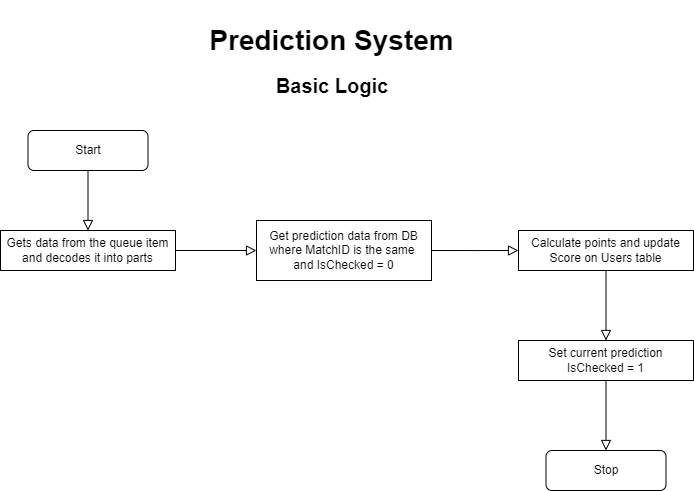

The diagram above was exported from draw.io. Its source (the exported page's mxGraphModel, read from the mxfile embedded in the PNG):
<mxGraphModel dx="1219" dy="713" grid="1" gridSize="10" guides="1" tooltips="1" connect="1" arrows="1" fold="1" page="1" pageScale="1" pageWidth="850" pageHeight="1100" math="0" shadow="0">
  <root>
    <mxCell id="0" />
    <mxCell id="1" parent="0" />
    <mxCell id="UyCXfvhDnYrX9cPMyu-F-1" value="" style="rounded=0;html=1;jettySize=auto;orthogonalLoop=1;fontSize=11;endArrow=block;endFill=0;endSize=8;strokeWidth=1;shadow=0;labelBackgroundColor=none;edgeStyle=orthogonalEdgeStyle;entryX=0.5;entryY=0;entryDx=0;entryDy=0;" edge="1" parent="1" source="UyCXfvhDnYrX9cPMyu-F-2" target="UyCXfvhDnYrX9cPMyu-F-5">
      <mxGeometry relative="1" as="geometry">
        <mxPoint x="407" y="270" as="targetPoint" />
      </mxGeometry>
    </mxCell>
    <mxCell id="UyCXfvhDnYrX9cPMyu-F-2" value="Start" style="rounded=1;whiteSpace=wrap;html=1;fontSize=12;glass=0;strokeWidth=1;shadow=0;" vertex="1" parent="1">
      <mxGeometry x="109.5" y="180" width="120" height="40" as="geometry" />
    </mxCell>
    <mxCell id="UyCXfvhDnYrX9cPMyu-F-3" value="&lt;font style=&quot;font-size: 28px;&quot;&gt;&lt;b&gt;Prediction System&lt;/b&gt;&lt;/font&gt;" style="text;strokeColor=none;align=center;fillColor=none;html=1;verticalAlign=middle;whiteSpace=wrap;rounded=0;" vertex="1" parent="1">
      <mxGeometry x="228.75" y="50" width="369" height="80" as="geometry" />
    </mxCell>
    <mxCell id="UyCXfvhDnYrX9cPMyu-F-4" value="&lt;font style=&quot;font-size: 20px;&quot;&gt;&lt;b style=&quot;font-size: 20px;&quot;&gt;Basic Logic&lt;/b&gt;&lt;/font&gt;" style="text;strokeColor=none;align=center;fillColor=none;html=1;verticalAlign=middle;whiteSpace=wrap;rounded=0;fontSize=20;" vertex="1" parent="1">
      <mxGeometry x="289" y="120" width="250" height="30" as="geometry" />
    </mxCell>
    <mxCell id="UyCXfvhDnYrX9cPMyu-F-5" value="Gets data from the queue item and decodes it into parts" style="rounded=0;whiteSpace=wrap;html=1;" vertex="1" parent="1">
      <mxGeometry x="82" y="280" width="175" height="40" as="geometry" />
    </mxCell>
    <mxCell id="UyCXfvhDnYrX9cPMyu-F-6" value="" style="rounded=0;html=1;jettySize=auto;orthogonalLoop=1;fontSize=11;endArrow=block;endFill=0;endSize=8;strokeWidth=1;shadow=0;labelBackgroundColor=none;edgeStyle=orthogonalEdgeStyle;exitX=1;exitY=0.5;exitDx=0;exitDy=0;entryX=0;entryY=0.5;entryDx=0;entryDy=0;" edge="1" parent="1" source="UyCXfvhDnYrX9cPMyu-F-5" target="UyCXfvhDnYrX9cPMyu-F-11">
      <mxGeometry relative="1" as="geometry">
        <mxPoint x="406.82" y="310" as="sourcePoint" />
        <mxPoint x="352" y="300" as="targetPoint" />
      </mxGeometry>
    </mxCell>
    <mxCell id="UyCXfvhDnYrX9cPMyu-F-11" value="Get prediction data from DB where MatchID is the same&amp;nbsp; &lt;br&gt;and IsChecked = 0" style="rounded=0;whiteSpace=wrap;html=1;" vertex="1" parent="1">
      <mxGeometry x="338" y="270" width="175" height="60" as="geometry" />
    </mxCell>
    <mxCell id="UyCXfvhDnYrX9cPMyu-F-27" value="" style="rounded=0;html=1;jettySize=auto;orthogonalLoop=1;fontSize=11;endArrow=block;endFill=0;endSize=8;strokeWidth=1;shadow=0;labelBackgroundColor=none;edgeStyle=orthogonalEdgeStyle;exitX=1;exitY=0.5;exitDx=0;exitDy=0;" edge="1" parent="1" source="UyCXfvhDnYrX9cPMyu-F-11">
      <mxGeometry relative="1" as="geometry">
        <mxPoint x="530" y="299.76" as="sourcePoint" />
        <mxPoint x="600" y="300" as="targetPoint" />
      </mxGeometry>
    </mxCell>
    <mxCell id="UyCXfvhDnYrX9cPMyu-F-31" style="edgeStyle=orthogonalEdgeStyle;rounded=0;orthogonalLoop=1;jettySize=auto;html=1;exitX=0.5;exitY=1;exitDx=0;exitDy=0;endArrow=block;endFill=0;endSize=8;" edge="1" parent="1" source="UyCXfvhDnYrX9cPMyu-F-28" target="UyCXfvhDnYrX9cPMyu-F-30">
      <mxGeometry relative="1" as="geometry" />
    </mxCell>
    <mxCell id="UyCXfvhDnYrX9cPMyu-F-28" value="Calculate points and update Score on Users table" style="rounded=0;whiteSpace=wrap;html=1;" vertex="1" parent="1">
      <mxGeometry x="600" y="280" width="175" height="40" as="geometry" />
    </mxCell>
    <mxCell id="UyCXfvhDnYrX9cPMyu-F-33" style="edgeStyle=orthogonalEdgeStyle;rounded=0;orthogonalLoop=1;jettySize=auto;html=1;exitX=0.5;exitY=1;exitDx=0;exitDy=0;endArrow=block;endFill=0;endSize=8;" edge="1" parent="1" source="UyCXfvhDnYrX9cPMyu-F-30" target="UyCXfvhDnYrX9cPMyu-F-32">
      <mxGeometry relative="1" as="geometry" />
    </mxCell>
    <mxCell id="UyCXfvhDnYrX9cPMyu-F-30" value="Set current prediction IsChecked = 1" style="rounded=0;whiteSpace=wrap;html=1;" vertex="1" parent="1">
      <mxGeometry x="600" y="390" width="175" height="40" as="geometry" />
    </mxCell>
    <mxCell id="UyCXfvhDnYrX9cPMyu-F-32" value="Stop" style="rounded=1;whiteSpace=wrap;html=1;fontSize=12;glass=0;strokeWidth=1;shadow=0;" vertex="1" parent="1">
      <mxGeometry x="627.5" y="500" width="120" height="40" as="geometry" />
    </mxCell>
  </root>
</mxGraphModel>